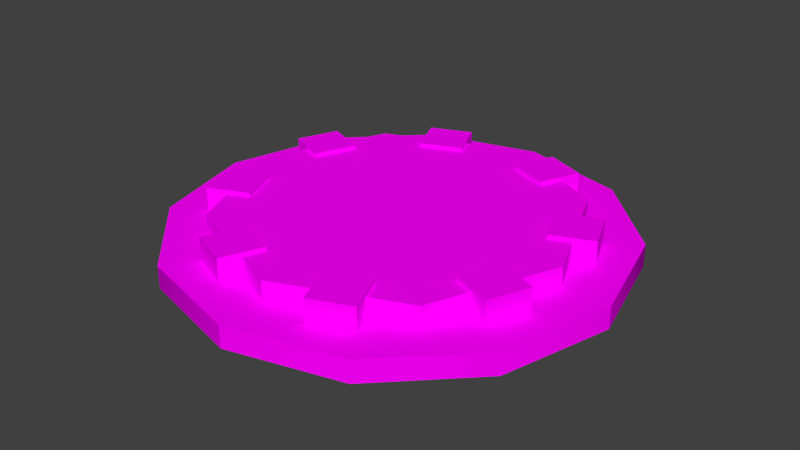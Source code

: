 # Source: trigger_pressureplate_1.blend  (saved by Blender 2.70.0; exported with 4.5.12 LTS)
import bpy
from mathutils import Matrix  # noqa: F401  (used for matrix-valued properties, if any)

bpy.ops.wm.read_factory_settings(use_empty=True)
scene = bpy.context.scene
scene.name = 'Scene'

# ---- collections
col_collection_1 = bpy.data.collections.new('Collection 1'); scene.collection.children.link(col_collection_1)

# ---- images (referenced by path relative to the original .blend; pixels are not part of the script)
import os
ASSET_DIR = os.environ.get("B2B_ASSET_DIR", "")  # directory of the original .blend (textures are referenced by path, not embedded)
HERE = os.path.dirname(os.path.abspath(__file__))  # packed textures are extracted next to this script under _unpacked/

def load_image(name, relpath, width, height, colorspace="sRGB"):
    """Load a texture the original file referenced (path relative to the .blend, or extracted next to this script)."""
    p = next((c for c in (os.path.join(HERE, relpath), os.path.join(ASSET_DIR, relpath)) if relpath and os.path.exists(c)), "")
    if p:
        img = bpy.data.images.load(p, check_existing=True)
        img.name = name
    else:  # same state as the original file: an image datablock whose file is absent (Cycles renders it pink)
        img = bpy.data.images.new(name, width, height)
        img.source = "FILE"
        img.filepath = "//" + (relpath or name)
    img.colorspace_settings.name = colorspace
    return img
img_trigger_metal_2_diffuse_jpg = load_image('trigger_metal_2_diffuse.jpg', 'Texturen/trigger_metal_2_diffuse.jpg', 1024, 1024, 'sRGB')
img_trigger_metal_1_diffuse_jpg = load_image('trigger_metal_1_diffuse.jpg', 'Texturen/trigger_metal_1_diffuse.jpg', 1024, 1024, 'sRGB')

# ---- materials (node trees are filled in below, after node groups)
mat_trigger_pressureplate_1_metal_2 = bpy.data.materials.new('trigger_pressureplate_1_metal_2')
mat_trigger_pressureplate_1_metal_2.alpha_threshold = 0.0
mat_trigger_pressureplate_1_metal_2.roughness = 0.5
mat_trigger_pressureplate_1_metal_2.line_color = (0.0, 0.0, 0.0, 1.0)
mat_triggers_pressureplate_1_base_metal_1 = bpy.data.materials.new('triggers_pressureplate_1_base_metal_1')
mat_triggers_pressureplate_1_base_metal_1.alpha_threshold = 0.0
mat_triggers_pressureplate_1_base_metal_1.roughness = 0.5
mat_triggers_pressureplate_1_base_metal_1.line_color = (0.0, 0.0, 0.0, 1.0)

# ---- material node trees
mat_trigger_pressureplate_1_metal_2.use_nodes = True; mat_trigger_pressureplate_1_metal_2.node_tree.nodes.clear()
_N = mat_trigger_pressureplate_1_metal_2.node_tree.nodes; _L = mat_trigger_pressureplate_1_metal_2.node_tree.links
n0 = _N.new('ShaderNodeOutputMaterial'); n0.name = 'Material Output'; n0.location = (300, 300)
n1 = _N.new('ShaderNodeBsdfDiffuse'); n1.name = 'Diffuse BSDF'; n1.location = (10, 300)
n2 = _N.new('ShaderNodeTexCoord'); n2.name = 'Texture Coordinate'; n2.location = (-535, 342)
n3 = _N.new('ShaderNodeTexImage'); n3.name = 'Image Texture'; n3.location = (-265, 323)
n3.width = 140
n3.image = img_trigger_metal_2_diffuse_jpg
_L.new(n1.outputs[0], n0.inputs[0])
_L.new(n2.outputs[2], n3.inputs[0])
_L.new(n3.outputs[0], n1.inputs[0])
n0.is_active_output = True
mat_triggers_pressureplate_1_base_metal_1.use_nodes = True; mat_triggers_pressureplate_1_base_metal_1.node_tree.nodes.clear()
_N = mat_triggers_pressureplate_1_base_metal_1.node_tree.nodes; _L = mat_triggers_pressureplate_1_base_metal_1.node_tree.links
n0 = _N.new('ShaderNodeOutputMaterial'); n0.name = 'Material Output'; n0.location = (300, 300)
n1 = _N.new('ShaderNodeTexCoord'); n1.name = 'Texture Coordinate'; n1.location = (-492, 325)
n2 = _N.new('ShaderNodeBsdfDiffuse'); n2.name = 'Diffuse BSDF'; n2.location = (116, 301)
n3 = _N.new('ShaderNodeTexImage'); n3.name = 'Image Texture'; n3.location = (-267, 323)
n3.width = 320
n3.image = img_trigger_metal_1_diffuse_jpg
_L.new(n2.outputs[0], n0.inputs[0])
_L.new(n1.outputs[2], n3.inputs[0])
_L.new(n3.outputs[0], n2.inputs[0])
n0.is_active_output = True

# ---- world
world_world = bpy.data.worlds.new('World'); scene.world = world_world
world_world.color = (0.05088, 0.05088, 0.05088)
world_world.use_sun_shadow = False
world_world.sun_shadow_jitter_overblur = 0.0
world_world.cycles.sampling_method = 'MANUAL'
world_world.cycles.sample_map_resolution = 256

# ---- meshes
me_cylinder_008 = bpy.data.meshes.new('Cylinder.008')
me_cylinder_008.from_pydata([(0.4084, -0.7232, 0.005733), (0.2252, -0.7999, 0.005733), (0.1485, -0.6166, 0.005733), (0.3317, -0.5399, 0.005733), (0.4084, -0.7232, 0.2044), (0.2252, -0.7999, 0.2044), (0.1485, -0.6166, 0.2044), (0.3317, -0.5399, 0.2044), (0.8002, -0.2225, 0.005733), (0.7248, -0.4064, 0.005733), (0.541, -0.331, 0.005733), (0.6163, -0.1472, 0.005733), (0.8002, -0.2225, 0.2044), (0.7248, -0.4064, 0.2044), (0.541, -0.331, 0.2044), (0.6163, -0.1472, 0.2044), (0.7232, 0.4085, 0.005733), (0.7999, 0.2252, 0.005733), (0.6166, 0.1485, 0.005733), (0.5399, 0.3317, 0.005733), (0.7232, 0.4085, 0.2044), (0.7999, 0.2252, 0.2044), (0.6166, 0.1485, 0.2044), (0.5399, 0.3317, 0.2044), (0.2225, 0.8002, 0.005733), (0.4064, 0.7248, 0.005733), (0.331, 0.541, 0.005733), (0.1472, 0.6163, 0.005733), (0.2225, 0.8002, 0.2044), (0.4064, 0.7248, 0.2044), (0.331, 0.541, 0.2044), (0.1472, 0.6163, 0.2044), (-0.4085, 0.7232, 0.005733), (-0.2252, 0.7999, 0.005733), (-0.1485, 0.6166, 0.005733), (-0.3317, 0.5399, 0.005733), (-0.4085, 0.7232, 0.2044), (-0.2252, 0.7999, 0.2044), (-0.1485, 0.6166, 0.2044), (-0.3317, 0.5399, 0.2044), (-0.8002, 0.2225, 0.005733), (-0.7248, 0.4064, 0.005733), (-0.541, 0.331, 0.005733), (-0.6163, 0.1472, 0.005733), (-0.8002, 0.2225, 0.2044), (-0.7248, 0.4064, 0.2044), (-0.541, 0.331, 0.2044), (-0.6163, 0.1472, 0.2044), (-0.7232, -0.4085, 0.005733), (-0.7999, -0.2252, 0.005733), (-0.6166, -0.1485, 0.005733), (-0.5399, -0.3317, 0.005733), (-0.7232, -0.4085, 0.2044), (-0.7999, -0.2252, 0.2044), (-0.6166, -0.1485, 0.2044), (-0.5399, -0.3317, 0.2044), (-0.2225, -0.8002, 0.005733), (-0.4064, -0.7248, 0.005733), (-0.331, -0.541, 0.005733), (-0.1472, -0.6163, 0.005733), (-0.2225, -0.8002, 0.2044), (-0.4064, -0.7248, 0.2044), (-0.331, -0.541, 0.2044), (-0.1472, -0.6163, 0.2044)], [], [(4, 5, 1, 0), (5, 6, 2, 1), (6, 7, 3, 2), (7, 4, 0, 3), (7, 6, 5, 4), (12, 13, 9, 8), (13, 14, 10, 9), (14, 15, 11, 10), (15, 12, 8, 11), (15, 14, 13, 12), (20, 21, 17, 16), (21, 22, 18, 17), (22, 23, 19, 18), (23, 20, 16, 19), (23, 22, 21, 20), (28, 29, 25, 24), (29, 30, 26, 25), (30, 31, 27, 26), (31, 28, 24, 27), (31, 30, 29, 28), (36, 37, 33, 32), (37, 38, 34, 33), (38, 39, 35, 34), (39, 36, 32, 35), (39, 38, 37, 36), (44, 45, 41, 40), (45, 46, 42, 41), (46, 47, 43, 42), (47, 44, 40, 43), (47, 46, 45, 44), (52, 53, 49, 48), (53, 54, 50, 49), (54, 55, 51, 50), (55, 52, 48, 51), (55, 54, 53, 52), (60, 61, 57, 56), (61, 62, 58, 57), (62, 63, 59, 58), (63, 60, 56, 59), (63, 62, 61, 60)])
_uv = me_cylinder_008.uv_layers.new(name='UVMap')
_uv.uv.foreach_set('vector', [0.2066, 0.7757, 0.2057, 0.8483, 0.1587, 0.8497, 0.1596, 0.7771, 0.2057, 0.8483, 0.2528, 0.8469, 0.2519, 0.9196, 0.2048, 0.921, 0.2528, 0.8469, 0.2537, 0.7743, 0.3007, 0.7729, 0.2998, 0.8455, 0.2537, 0.7743, 0.2066, 0.7757, 0.2075, 0.703, 0.2546, 0.7016, 0.2537, 0.7743, 0.2528, 0.8469, 0.2057, 0.8483, 0.2066, 0.7757, 0.2066, 0.7757, 0.2057, 0.8483, 0.1587, 0.8497, 0.1596, 0.7771, 0.2057, 0.8483, 0.2528, 0.8469, 0.2519, 0.9196, 0.2048, 0.921, 0.2528, 0.8469, 0.2537, 0.7743, 0.3007, 0.7729, 0.2998, 0.8455, 0.2537, 0.7743, 0.2066, 0.7757, 0.2075, 0.703, 0.2546, 0.7016, 0.2537, 0.7743, 0.2528, 0.8469, 0.2057, 0.8483, 0.2066, 0.7757, 0.2066, 0.7757, 0.2057, 0.8483, 0.1587, 0.8497, 0.1596, 0.7771, 0.2057, 0.8483, 0.2528, 0.8469, 0.2519, 0.9196, 0.2048, 0.921, 0.2528, 0.8469, 0.2537, 0.7743, 0.3007, 0.7729, 0.2998, 0.8455, 0.2537, 0.7743, 0.2066, 0.7757, 0.2075, 0.703, 0.2546, 0.7016, 0.2537, 0.7743, 0.2528, 0.8469, 0.2057, 0.8483, 0.2066, 0.7757, 0.2066, 0.7757, 0.2057, 0.8483, 0.1587, 0.8497, 0.1596, 0.7771, 0.2057, 0.8483, 0.2528, 0.8469, 0.2519, 0.9196, 0.2048, 0.921, 0.2528, 0.8469, 0.2537, 0.7743, 0.3007, 0.7729, 0.2998, 0.8455, 0.2537, 0.7743, 0.2066, 0.7757, 0.2075, 0.703, 0.2546, 0.7016, 0.2537, 0.7743, 0.2528, 0.8469, 0.2057, 0.8483, 0.2066, 0.7757, 0.2066, 0.7757, 0.2057, 0.8483, 0.1587, 0.8497, 0.1596, 0.7771, 0.2057, 0.8483, 0.2528, 0.8469, 0.2519, 0.9196, 0.2048, 0.921, 0.2528, 0.8469, 0.2537, 0.7743, 0.3007, 0.7729, 0.2998, 0.8455, 0.2537, 0.7743, 0.2066, 0.7757, 0.2075, 0.703, 0.2546, 0.7016, 0.2537, 0.7743, 0.2528, 0.8469, 0.2057, 0.8483, 0.2066, 0.7757, 0.2066, 0.7757, 0.2057, 0.8483, 0.1587, 0.8497, 0.1596, 0.7771, 0.2057, 0.8483, 0.2528, 0.8469, 0.2519, 0.9196, 0.2048, 0.921, 0.2528, 0.8469, 0.2537, 0.7743, 0.3007, 0.7729, 0.2998, 0.8455, 0.2537, 0.7743, 0.2066, 0.7757, 0.2075, 0.703, 0.2546, 0.7016, 0.2537, 0.7743, 0.2528, 0.8469, 0.2057, 0.8483, 0.2066, 0.7757, 0.2066, 0.7757, 0.2057, 0.8483, 0.1587, 0.8497, 0.1596, 0.7771, 0.2057, 0.8483, 0.2528, 0.8469, 0.2519, 0.9196, 0.2048, 0.921, 0.2528, 0.8469, 0.2537, 0.7743, 0.3007, 0.7729, 0.2998, 0.8455, 0.2537, 0.7743, 0.2066, 0.7757, 0.2075, 0.703, 0.2546, 0.7016, 0.2537, 0.7743, 0.2528, 0.8469, 0.2057, 0.8483, 0.2066, 0.7757, 0.2066, 0.7757, 0.2057, 0.8483, 0.1587, 0.8497, 0.1596, 0.7771, 0.2057, 0.8483, 0.2528, 0.8469, 0.2519, 0.9196, 0.2048, 0.921, 0.2528, 0.8469, 0.2537, 0.7743, 0.3007, 0.7729, 0.2998, 0.8455, 0.2537, 0.7743, 0.2066, 0.7757, 0.2075, 0.703, 0.2546, 0.7016, 0.2537, 0.7743, 0.2528, 0.8469, 0.2057, 0.8483, 0.2066, 0.7757])
me_cylinder_008.materials.append(mat_trigger_pressureplate_1_metal_2)
me_cylinder_008.use_remesh_preserve_volume = False
me_cylinder_008.use_remesh_preserve_attributes = False
me_cylinder_008.use_mirror_vertex_groups = False
me_cylinder_008.update()
me_cylinder = bpy.data.meshes.new('Cylinder')
me_cylinder.from_pydata([(0.0, 0.7881, 0.01192), (0.0, 0.7881, 0.1881), (0.5573, 0.5573, 0.01192), (0.5573, 0.5573, 0.1881), (0.7881, -3.445e-08, 0.01192), (0.7881, -3.445e-08, 0.1881), (0.5573, -0.5573, 0.01192), (0.5573, -0.5573, 0.1881), (-6.89e-08, -0.7881, 0.01192), (-6.89e-08, -0.7881, 0.1881), (-0.5573, -0.5573, 0.01192), (-0.5573, -0.5573, 0.1881), (-0.7881, 9.398e-09, 0.01192), (-0.7881, 9.398e-09, 0.1881), (-0.5573, 0.5573, 0.01192), (-0.5573, 0.5573, 0.1881), (0.0, 1.0, 2.235e-08), (0.0, 1.0, 0.1), (0.5, 0.866, 2.235e-08), (0.5, 0.866, 0.1), (0.866, 0.5, 2.235e-08), (0.866, 0.5, 0.1), (1.0, -4.371e-08, 2.235e-08), (1.0, -4.371e-08, 0.1), (0.866, -0.5, 2.235e-08), (0.866, -0.5, 0.1), (0.5, -0.866, 2.235e-08), (0.5, -0.866, 0.1), (1.51e-07, -1.0, 2.235e-08), (1.51e-07, -1.0, 0.1), (-0.5, -0.866, 2.235e-08), (-0.5, -0.866, 0.1), (-0.866, -0.5, 2.235e-08), (-0.866, -0.5, 0.1), (-1.0, -4.649e-07, 2.235e-08), (-1.0, -4.649e-07, 0.1), (-0.866, 0.5, 2.235e-08), (-0.866, 0.5, 0.1), (-0.5, 0.866, 2.235e-08), (-0.5, 0.866, 0.1)], [], [(0, 1, 3, 2), (2, 3, 5, 4), (4, 5, 7, 6), (6, 7, 9, 8), (8, 9, 11, 10), (10, 11, 13, 12), (3, 1, 15, 13, 11, 9, 7, 5), (14, 15, 1, 0), (12, 13, 15, 14), (16, 17, 19, 18), (18, 19, 21, 20), (20, 21, 23, 22), (22, 23, 25, 24), (24, 25, 27, 26), (26, 27, 29, 28), (28, 29, 31, 30), (30, 31, 33, 32), (32, 33, 35, 34), (34, 35, 37, 36), (19, 17, 39, 37, 35, 33, 31, 29, 27, 25, 23, 21), (38, 39, 17, 16), (36, 37, 39, 38)])
me_cylinder.polygons.foreach_set('use_smooth', [0, 0, 0, 0, 0, 0, 0, 0, 0, 1, 1, 1, 1, 1, 1, 1, 1, 1, 1, 1, 1, 1])
_uv = me_cylinder.uv_layers.new(name='UVMap')
_uv.uv.foreach_set('vector', [0.5649, 0.3202, 0.5922, 0.2674, 0.7248, 0.4169, 0.6696, 0.4371, 0.6696, 0.4371, 0.7248, 0.4169, 0.7381, 0.6187, 0.683, 0.5968, 0.683, 0.5968, 0.7381, 0.6187, 0.6031, 0.7673, 0.5826, 0.7117, 0.5826, 0.7117, 0.6031, 0.7673, 0.4029, 0.7632, 0.4289, 0.7098, 0.4289, 0.7098, 0.4029, 0.7632, 0.2582, 0.6197, 0.3143, 0.5985, 0.3143, 0.5985, 0.2582, 0.6197, 0.2522, 0.4155, 0.3072, 0.4391, 0.5977, 0.7418, 0.4108, 0.7418, 0.2787, 0.6096, 0.2787, 0.4227, 0.4108, 0.2906, 0.5977, 0.2906, 0.7299, 0.4227, 0.7299, 0.6096, 0.4119, 0.323, 0.3907, 0.2674, 0.5922, 0.2674, 0.5649, 0.3202, 0.3072, 0.4391, 0.2522, 0.4155, 0.3907, 0.2674, 0.4119, 0.323, 0.41, 0.1739, 0.4017, 0.1336, 0.5949, 0.1267, 0.5857, 0.1672, 0.5857, 0.1672, 0.5949, 0.1267, 0.765, 0.2239, 0.7388, 0.2536, 0.7388, 0.2536, 0.765, 0.2239, 0.8644, 0.4017, 0.8283, 0.4119, 0.8283, 0.4119, 0.8644, 0.4017, 0.8641, 0.6094, 0.8286, 0.597, 0.8286, 0.597, 0.8641, 0.6094, 0.7635, 0.7857, 0.7381, 0.7551, 0.7381, 0.7551, 0.7635, 0.7857, 0.5959, 0.8925, 0.5865, 0.8517, 0.5865, 0.8517, 0.5959, 0.8925, 0.4013, 0.8963, 0.4113, 0.8557, 0.4113, 0.8557, 0.4013, 0.8963, 0.2314, 0.7943, 0.2582, 0.7647, 0.2582, 0.7647, 0.2314, 0.7943, 0.1325, 0.6134, 0.169, 0.6032, 0.169, 0.6032, 0.1325, 0.6134, 0.1325, 0.4042, 0.1682, 0.4163, 0.625, 0.9515, 0.3934, 0.9515, 0.1929, 0.8357, 0.07709, 0.6352, 0.07709, 0.4036, 0.1929, 0.2031, 0.3934, 0.08732, 0.625, 0.08732, 0.8255, 0.2031, 0.9413, 0.4036, 0.9413, 0.6352, 0.8255, 0.8357, 0.2564, 0.2577, 0.2319, 0.2266, 0.4017, 0.1336, 0.41, 0.1739, 0.1682, 0.4163, 0.1325, 0.4042, 0.2319, 0.2266, 0.2564, 0.2577])
me_cylinder.materials.append(mat_triggers_pressureplate_1_base_metal_1)
me_cylinder.use_remesh_preserve_volume = False
me_cylinder.use_remesh_preserve_attributes = False
me_cylinder.use_mirror_vertex_groups = False
me_cylinder.update()

# ---- objects
ob_cylinder_009 = bpy.data.objects.new('Cylinder.009', me_cylinder_008)
ob_cylinder = bpy.data.objects.new('Cylinder', me_cylinder)

# ---- transforms, parenting, visibility, modifiers, constraints
ob_cylinder_009.location = (0.0, 0.0, 0.0)
ob_cylinder_009.lineart.crease_threshold = 0.0
ob_cylinder.location = (0.0, 0.0, 0.0)
ob_cylinder.lineart.crease_threshold = 0.0
_m = ob_cylinder.modifiers.new('EdgeSplit', 'EDGE_SPLIT')

# ---- collection membership
col_collection_1.objects.link(ob_cylinder_009)
col_collection_1.objects.link(ob_cylinder)

# ---- scene / render settings (as saved in the file)
scene.frame_start = 1; scene.frame_end = 250; scene.frame_set(1)
scene.render.engine = 'CYCLES'
scene.render.resolution_percentage = 50
scene.render.dither_intensity = 0.0
scene.cycles.use_denoising = False
scene.cycles.samples = 10
scene.cycles.sampling_pattern = 'TABULATED_SOBOL'
scene.cycles.light_sampling_threshold = 0.0
scene.cycles.use_adaptive_sampling = False
scene.cycles.use_light_tree = False
scene.cycles.blur_glossy = 0.0
scene.cycles.volume_bounces = 1
scene.cycles.pixel_filter_type = 'GAUSSIAN'
scene.cycles.sample_clamp_indirect = 0.0
scene.view_settings.view_transform = 'Standard'
bpy.context.view_layer.update()

# ---- added for rendering (the .blend has no active camera and no usable light): camera, sun
cam_auto = bpy.data.cameras.new('AutoCamera')
cam_auto.lens = 50.0
cam_auto.sensor_width = 36.0
cam_auto.clip_end = 1000.0
ob_auto_camera = bpy.data.objects.new('AutoCamera', cam_auto)
scene.collection.objects.link(ob_auto_camera)
ob_auto_camera.location = (2.62376, -3.14851, 2.20122)
ob_auto_camera.rotation_euler = (1.09748, -7.21219e-08, 0.694738)
scene.camera = ob_auto_camera
light_auto_sun = bpy.data.lights.new('AutoSun', 'SUN')
light_auto_sun.energy = 3.0
light_auto_sun.angle = 0.0523599
ob_auto_sun = bpy.data.objects.new('AutoSun', light_auto_sun)
scene.collection.objects.link(ob_auto_sun)
ob_auto_sun.rotation_euler = (0.872665, 0.174533, 0.523599)
bpy.context.view_layer.update()
